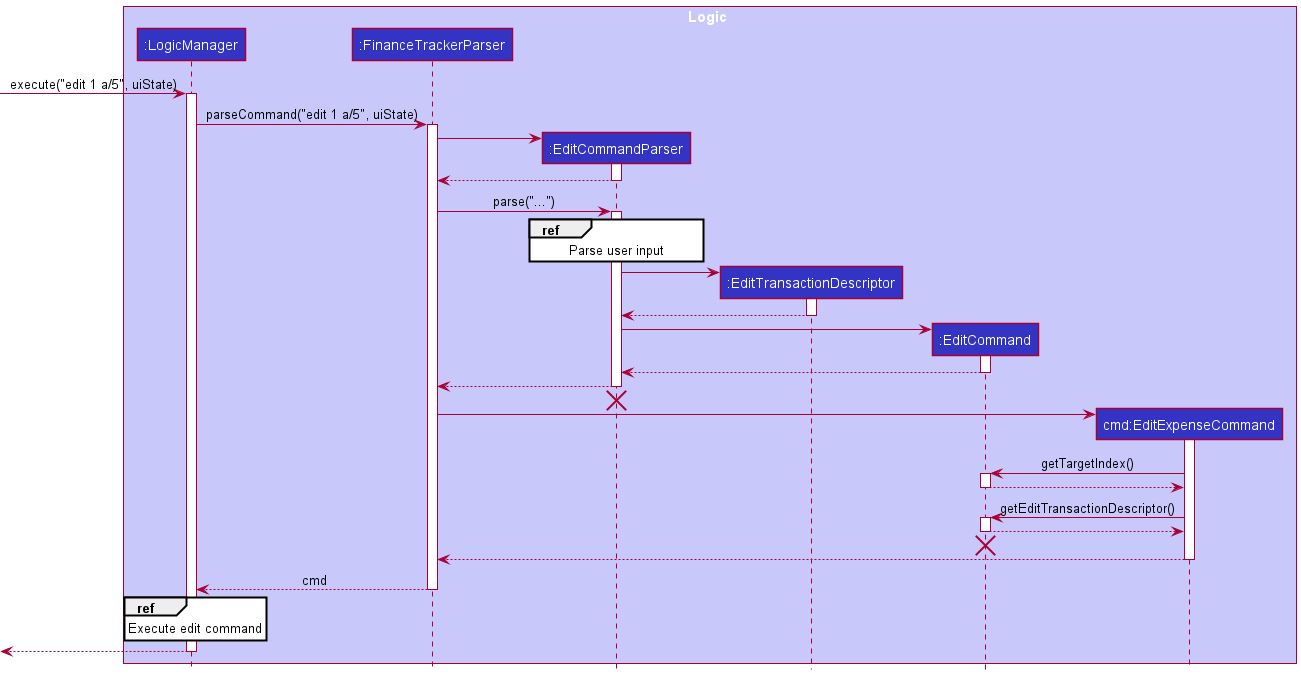

The diagram above was rendered by PlantUML. Its source (embedded in the PNG):
@startuml
!include style.puml

box Logic LOGIC_COLOR_T1
participant ":LogicManager" as LogicManager LOGIC_COLOR
participant ":FinanceTrackerParser" as FinanceTrackerParser LOGIC_COLOR
participant ":EditCommandParser" as EditCommandParser LOGIC_COLOR
participant ":EditTransactionDescriptor" as EditTransactionDescriptor LOGIC_COLOR
participant ":EditCommand" as EditCommand LOGIC_COLOR
participant "cmd:EditExpenseCommand" as EditExpenseCommand LOGIC_COLOR
end box

[-> LogicManager : execute("edit 1 a/5", uiState)
activate LogicManager

LogicManager -> FinanceTrackerParser : parseCommand("edit 1 a/5", uiState)
activate FinanceTrackerParser

create EditCommandParser
FinanceTrackerParser -> EditCommandParser
activate EditCommandParser

EditCommandParser --> FinanceTrackerParser
deactivate EditCommandParser

FinanceTrackerParser -> EditCommandParser : parse("...")
activate EditCommandParser

ref over EditCommandParser: Parse user input

' TODO parsing data fields takes place here

create EditTransactionDescriptor
EditCommandParser -> EditTransactionDescriptor
activate EditTransactionDescriptor
EditTransactionDescriptor --> EditCommandParser
deactivate EditTransactionDescriptor

create EditCommand
EditCommandParser -> EditCommand
activate EditCommand

EditCommand --> EditCommandParser
deactivate EditCommand

EditCommandParser --> FinanceTrackerParser

deactivate EditCommandParser
'Hidden arrow to position the destroy marker below the end of the activation bar.
EditCommandParser -[hidden]-> FinanceTrackerParser
destroy EditCommandParser

create EditExpenseCommand
FinanceTrackerParser -> EditExpenseCommand
activate EditExpenseCommand

EditExpenseCommand -> EditCommand: getTargetIndex()
activate EditCommand
EditCommand --> EditExpenseCommand
deactivate EditCommand

EditExpenseCommand -> EditCommand: getEditTransactionDescriptor()
activate EditCommand
EditCommand --> EditExpenseCommand
deactivate EditCommand

EditCommand -[hidden]-> FinanceTrackerParser
destroy EditCommand

EditExpenseCommand --> FinanceTrackerParser
deactivate EditExpenseCommand

FinanceTrackerParser --> LogicManager : cmd
deactivate FinanceTrackerParser

ref over LogicManager: Execute edit command

[<--LogicManager
deactivate LogicManager
@enduml